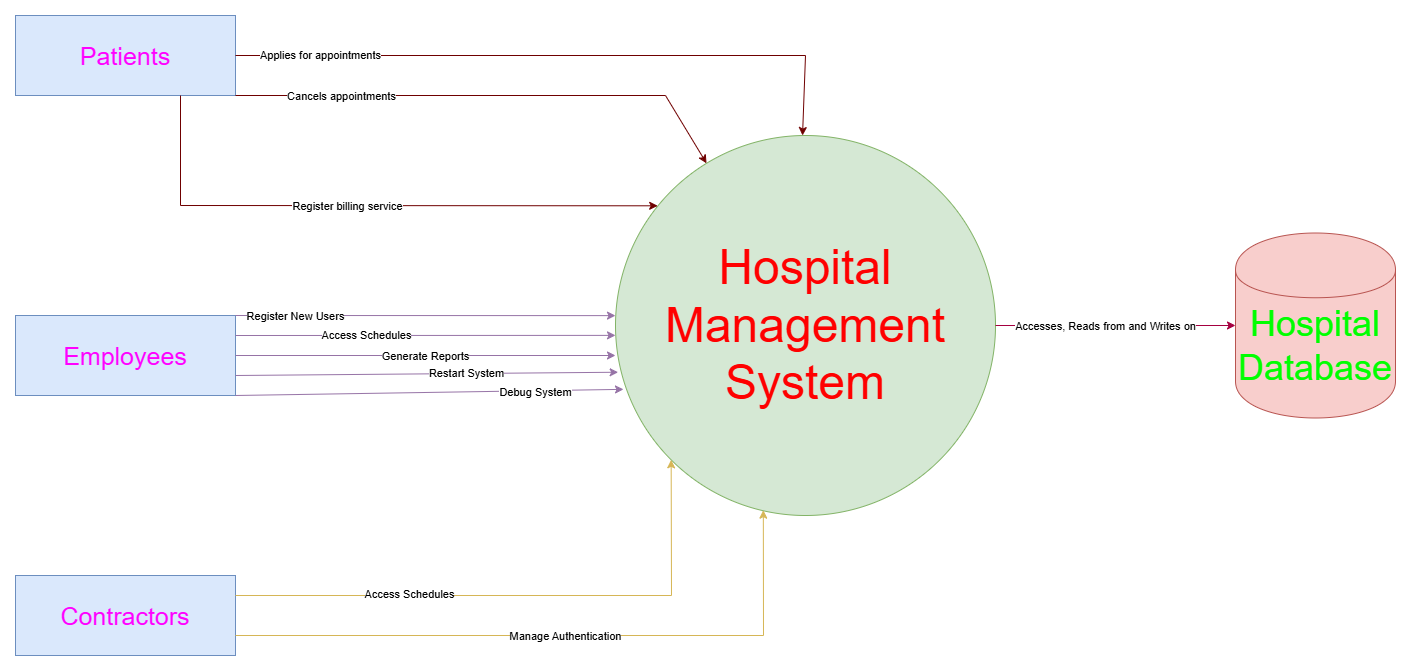

The diagram above was exported from draw.io. Its source (the exported page's mxGraphModel, read from the mxfile embedded in the PNG):
<mxGraphModel dx="1509" dy="813" grid="1" gridSize="10" guides="1" tooltips="1" connect="1" arrows="1" fold="1" page="1" pageScale="1" pageWidth="827" pageHeight="1169" math="0" shadow="0">
  <root>
    <mxCell id="0" />
    <mxCell id="1" parent="0" />
    <mxCell id="44ZaQ1KxUV9I1VyQATq1-3" value="&lt;font style=&quot;font-size: 25px; color: rgb(255, 0, 255);&quot;&gt;Patients&lt;/font&gt;" style="html=1;dashed=0;whiteSpace=wrap;fillColor=#dae8fc;strokeColor=#6c8ebf;" vertex="1" parent="1">
      <mxGeometry x="10" y="410" width="220" height="80" as="geometry" />
    </mxCell>
    <mxCell id="44ZaQ1KxUV9I1VyQATq1-4" value="&lt;font style=&quot;font-size: 25px; color: rgb(255, 0, 255);&quot;&gt;Employees&lt;/font&gt;" style="html=1;dashed=0;whiteSpace=wrap;fillColor=#dae8fc;strokeColor=#6c8ebf;" vertex="1" parent="1">
      <mxGeometry x="10" y="710" width="220" height="80" as="geometry" />
    </mxCell>
    <mxCell id="44ZaQ1KxUV9I1VyQATq1-5" value="&lt;font style=&quot;font-size: 25px; color: rgb(255, 0, 255);&quot;&gt;Contractors&lt;/font&gt;" style="html=1;dashed=0;whiteSpace=wrap;fillColor=#dae8fc;strokeColor=#6c8ebf;" vertex="1" parent="1">
      <mxGeometry x="10" y="970" width="220" height="80" as="geometry" />
    </mxCell>
    <mxCell id="44ZaQ1KxUV9I1VyQATq1-6" value="&lt;font style=&quot;font-size: 36px; color: rgb(0, 255, 0);&quot;&gt;Hospital&lt;/font&gt;&lt;div&gt;&lt;font style=&quot;font-size: 36px; color: rgb(0, 255, 0);&quot;&gt;Database&lt;/font&gt;&lt;/div&gt;" style="shape=cylinder;whiteSpace=wrap;html=1;boundedLbl=1;backgroundOutline=1;fillColor=#f8cecc;strokeColor=#b85450;" vertex="1" parent="1">
      <mxGeometry x="1230" y="627.5" width="160" height="185" as="geometry" />
    </mxCell>
    <mxCell id="44ZaQ1KxUV9I1VyQATq1-10" value="&lt;font style=&quot;font-size: 48px; color: rgb(255, 0, 0);&quot;&gt;Hospital Management System&lt;/font&gt;" style="shape=ellipse;html=1;dashed=0;whiteSpace=wrap;perimeter=ellipsePerimeter;aspect=fixed;fillColor=#d5e8d4;strokeColor=#82b366;" vertex="1" parent="1">
      <mxGeometry x="610" y="530" width="380" height="380" as="geometry" />
    </mxCell>
    <mxCell id="44ZaQ1KxUV9I1VyQATq1-11" value="" style="endArrow=classic;html=1;rounded=0;exitX=1;exitY=0.5;exitDx=0;exitDy=0;fillColor=#a20025;strokeColor=#6F0000;" edge="1" parent="1" source="44ZaQ1KxUV9I1VyQATq1-3" target="44ZaQ1KxUV9I1VyQATq1-10">
      <mxGeometry width="50" height="50" relative="1" as="geometry">
        <mxPoint x="700" y="740" as="sourcePoint" />
        <mxPoint x="750" y="690" as="targetPoint" />
        <Array as="points">
          <mxPoint x="270" y="450" />
          <mxPoint x="800" y="450" />
        </Array>
      </mxGeometry>
    </mxCell>
    <mxCell id="44ZaQ1KxUV9I1VyQATq1-15" value="Applies for appointments" style="edgeLabel;html=1;align=center;verticalAlign=middle;resizable=0;points=[];" vertex="1" connectable="0" parent="44ZaQ1KxUV9I1VyQATq1-11">
      <mxGeometry x="-0.7416" y="1" relative="1" as="geometry">
        <mxPoint as="offset" />
      </mxGeometry>
    </mxCell>
    <mxCell id="44ZaQ1KxUV9I1VyQATq1-12" value="" style="endArrow=classic;html=1;rounded=0;exitX=1;exitY=1;exitDx=0;exitDy=0;fillColor=#a20025;strokeColor=#6F0000;" edge="1" parent="1" source="44ZaQ1KxUV9I1VyQATq1-3" target="44ZaQ1KxUV9I1VyQATq1-10">
      <mxGeometry width="50" height="50" relative="1" as="geometry">
        <mxPoint x="240" y="460" as="sourcePoint" />
        <mxPoint x="620" y="725" as="targetPoint" />
        <Array as="points">
          <mxPoint x="290" y="490" />
          <mxPoint x="660" y="490" />
        </Array>
      </mxGeometry>
    </mxCell>
    <mxCell id="44ZaQ1KxUV9I1VyQATq1-16" value="Cancels appointments" style="edgeLabel;html=1;align=center;verticalAlign=middle;resizable=0;points=[];" vertex="1" connectable="0" parent="44ZaQ1KxUV9I1VyQATq1-12">
      <mxGeometry x="-0.5883" relative="1" as="geometry">
        <mxPoint as="offset" />
      </mxGeometry>
    </mxCell>
    <mxCell id="44ZaQ1KxUV9I1VyQATq1-14" value="" style="endArrow=classic;html=1;rounded=0;exitX=0.75;exitY=1;exitDx=0;exitDy=0;entryX=0.111;entryY=0.185;entryDx=0;entryDy=0;entryPerimeter=0;fillColor=#a20025;strokeColor=#6F0000;" edge="1" parent="1" source="44ZaQ1KxUV9I1VyQATq1-3" target="44ZaQ1KxUV9I1VyQATq1-10">
      <mxGeometry width="50" height="50" relative="1" as="geometry">
        <mxPoint x="420" y="620" as="sourcePoint" />
        <mxPoint x="470" y="570" as="targetPoint" />
        <Array as="points">
          <mxPoint x="175" y="600" />
        </Array>
      </mxGeometry>
    </mxCell>
    <mxCell id="44ZaQ1KxUV9I1VyQATq1-17" value="Register billing service" style="edgeLabel;html=1;align=center;verticalAlign=middle;resizable=0;points=[];" vertex="1" connectable="0" parent="44ZaQ1KxUV9I1VyQATq1-14">
      <mxGeometry x="-0.0587" relative="1" as="geometry">
        <mxPoint as="offset" />
      </mxGeometry>
    </mxCell>
    <mxCell id="44ZaQ1KxUV9I1VyQATq1-18" value="" style="endArrow=classic;html=1;rounded=0;exitX=1;exitY=0;exitDx=0;exitDy=0;entryX=0;entryY=0.474;entryDx=0;entryDy=0;entryPerimeter=0;fillColor=#e1d5e7;strokeColor=#9673a6;" edge="1" parent="1" source="44ZaQ1KxUV9I1VyQATq1-4" target="44ZaQ1KxUV9I1VyQATq1-10">
      <mxGeometry width="50" height="50" relative="1" as="geometry">
        <mxPoint x="450" y="830" as="sourcePoint" />
        <mxPoint x="500" y="780" as="targetPoint" />
      </mxGeometry>
    </mxCell>
    <mxCell id="44ZaQ1KxUV9I1VyQATq1-20" value="Register New Users" style="edgeLabel;html=1;align=center;verticalAlign=middle;resizable=0;points=[];" vertex="1" connectable="0" parent="44ZaQ1KxUV9I1VyQATq1-18">
      <mxGeometry x="-0.8028" y="-1" relative="1" as="geometry">
        <mxPoint x="22" y="-1" as="offset" />
      </mxGeometry>
    </mxCell>
    <mxCell id="44ZaQ1KxUV9I1VyQATq1-19" value="" style="endArrow=classic;html=1;rounded=0;exitX=1;exitY=0.25;exitDx=0;exitDy=0;entryX=0;entryY=0.526;entryDx=0;entryDy=0;entryPerimeter=0;fillColor=#e1d5e7;strokeColor=#9673a6;" edge="1" parent="1" source="44ZaQ1KxUV9I1VyQATq1-4" target="44ZaQ1KxUV9I1VyQATq1-10">
      <mxGeometry width="50" height="50" relative="1" as="geometry">
        <mxPoint x="240" y="720" as="sourcePoint" />
        <mxPoint x="620" y="720" as="targetPoint" />
      </mxGeometry>
    </mxCell>
    <mxCell id="44ZaQ1KxUV9I1VyQATq1-21" value="Access Schedules" style="edgeLabel;html=1;align=center;verticalAlign=middle;resizable=0;points=[];" vertex="1" connectable="0" parent="44ZaQ1KxUV9I1VyQATq1-19">
      <mxGeometry x="0.112" relative="1" as="geometry">
        <mxPoint x="-81" as="offset" />
      </mxGeometry>
    </mxCell>
    <mxCell id="44ZaQ1KxUV9I1VyQATq1-22" value="" style="endArrow=classic;html=1;rounded=0;exitX=1;exitY=0.5;exitDx=0;exitDy=0;fillColor=#e1d5e7;strokeColor=#9673a6;" edge="1" parent="1" source="44ZaQ1KxUV9I1VyQATq1-4">
      <mxGeometry width="50" height="50" relative="1" as="geometry">
        <mxPoint x="420" y="820" as="sourcePoint" />
        <mxPoint x="610" y="750" as="targetPoint" />
      </mxGeometry>
    </mxCell>
    <mxCell id="44ZaQ1KxUV9I1VyQATq1-23" value="Generate Reports" style="edgeLabel;html=1;align=center;verticalAlign=middle;resizable=0;points=[];" vertex="1" connectable="0" parent="44ZaQ1KxUV9I1VyQATq1-22">
      <mxGeometry x="0.102" y="-1" relative="1" as="geometry">
        <mxPoint x="-20" y="-1" as="offset" />
      </mxGeometry>
    </mxCell>
    <mxCell id="44ZaQ1KxUV9I1VyQATq1-24" value="" style="endArrow=classic;html=1;rounded=0;exitX=1;exitY=0.75;exitDx=0;exitDy=0;entryX=0.007;entryY=0.623;entryDx=0;entryDy=0;entryPerimeter=0;fillColor=#e1d5e7;strokeColor=#9673a6;" edge="1" parent="1" source="44ZaQ1KxUV9I1VyQATq1-4" target="44ZaQ1KxUV9I1VyQATq1-10">
      <mxGeometry width="50" height="50" relative="1" as="geometry">
        <mxPoint x="420" y="820" as="sourcePoint" />
        <mxPoint x="470" y="770" as="targetPoint" />
      </mxGeometry>
    </mxCell>
    <mxCell id="44ZaQ1KxUV9I1VyQATq1-25" value="Restart System" style="edgeLabel;html=1;align=center;verticalAlign=middle;resizable=0;points=[];" vertex="1" connectable="0" parent="44ZaQ1KxUV9I1VyQATq1-24">
      <mxGeometry x="0.276" relative="1" as="geometry">
        <mxPoint x="-14" as="offset" />
      </mxGeometry>
    </mxCell>
    <mxCell id="44ZaQ1KxUV9I1VyQATq1-26" value="" style="endArrow=classic;html=1;rounded=0;exitX=1;exitY=1;exitDx=0;exitDy=0;entryX=0.021;entryY=0.668;entryDx=0;entryDy=0;entryPerimeter=0;fillColor=#e1d5e7;strokeColor=#9673a6;" edge="1" parent="1" source="44ZaQ1KxUV9I1VyQATq1-4" target="44ZaQ1KxUV9I1VyQATq1-10">
      <mxGeometry width="50" height="50" relative="1" as="geometry">
        <mxPoint x="240" y="780" as="sourcePoint" />
        <mxPoint x="623" y="777" as="targetPoint" />
      </mxGeometry>
    </mxCell>
    <mxCell id="44ZaQ1KxUV9I1VyQATq1-27" value="Debug System" style="edgeLabel;html=1;align=center;verticalAlign=middle;resizable=0;points=[];" vertex="1" connectable="0" parent="44ZaQ1KxUV9I1VyQATq1-26">
      <mxGeometry x="0.276" relative="1" as="geometry">
        <mxPoint x="52" as="offset" />
      </mxGeometry>
    </mxCell>
    <mxCell id="44ZaQ1KxUV9I1VyQATq1-28" value="" style="endArrow=classic;html=1;rounded=0;exitX=1;exitY=0.25;exitDx=0;exitDy=0;entryX=0;entryY=1;entryDx=0;entryDy=0;fillColor=#fff2cc;strokeColor=#d6b656;" edge="1" parent="1" source="44ZaQ1KxUV9I1VyQATq1-5" target="44ZaQ1KxUV9I1VyQATq1-10">
      <mxGeometry width="50" height="50" relative="1" as="geometry">
        <mxPoint x="590" y="880" as="sourcePoint" />
        <mxPoint x="640" y="830" as="targetPoint" />
        <Array as="points">
          <mxPoint x="666" y="990" />
        </Array>
      </mxGeometry>
    </mxCell>
    <mxCell id="44ZaQ1KxUV9I1VyQATq1-29" value="Access Schedules" style="edgeLabel;html=1;align=center;verticalAlign=middle;resizable=0;points=[];" vertex="1" connectable="0" parent="44ZaQ1KxUV9I1VyQATq1-28">
      <mxGeometry x="-0.3909" y="2" relative="1" as="geometry">
        <mxPoint as="offset" />
      </mxGeometry>
    </mxCell>
    <mxCell id="44ZaQ1KxUV9I1VyQATq1-30" value="" style="endArrow=classic;html=1;rounded=0;exitX=1;exitY=0.75;exitDx=0;exitDy=0;entryX=0.389;entryY=0.986;entryDx=0;entryDy=0;entryPerimeter=0;fillColor=#fff2cc;strokeColor=#d6b656;" edge="1" parent="1" source="44ZaQ1KxUV9I1VyQATq1-5" target="44ZaQ1KxUV9I1VyQATq1-10">
      <mxGeometry width="50" height="50" relative="1" as="geometry">
        <mxPoint x="240" y="1000" as="sourcePoint" />
        <mxPoint x="730" y="930" as="targetPoint" />
        <Array as="points">
          <mxPoint x="758" y="1030" />
        </Array>
      </mxGeometry>
    </mxCell>
    <mxCell id="44ZaQ1KxUV9I1VyQATq1-31" value="Manage Authentication" style="edgeLabel;html=1;align=center;verticalAlign=middle;resizable=0;points=[];" vertex="1" connectable="0" parent="44ZaQ1KxUV9I1VyQATq1-30">
      <mxGeometry x="-0.3909" y="2" relative="1" as="geometry">
        <mxPoint x="131" y="2" as="offset" />
      </mxGeometry>
    </mxCell>
    <mxCell id="44ZaQ1KxUV9I1VyQATq1-32" value="" style="endArrow=classic;html=1;rounded=0;exitX=1;exitY=0.5;exitDx=0;exitDy=0;entryX=0;entryY=0.5;entryDx=0;entryDy=0;fillColor=#d80073;strokeColor=#A50040;" edge="1" parent="1" source="44ZaQ1KxUV9I1VyQATq1-10" target="44ZaQ1KxUV9I1VyQATq1-6">
      <mxGeometry width="50" height="50" relative="1" as="geometry">
        <mxPoint x="1020" y="640" as="sourcePoint" />
        <mxPoint x="1220" y="720" as="targetPoint" />
      </mxGeometry>
    </mxCell>
    <mxCell id="44ZaQ1KxUV9I1VyQATq1-33" value="Accesses, Reads from and Writes on" style="edgeLabel;html=1;align=center;verticalAlign=middle;resizable=0;points=[];" vertex="1" connectable="0" parent="44ZaQ1KxUV9I1VyQATq1-32">
      <mxGeometry x="-0.5962" y="4" relative="1" as="geometry">
        <mxPoint x="61" y="4" as="offset" />
      </mxGeometry>
    </mxCell>
  </root>
</mxGraphModel>